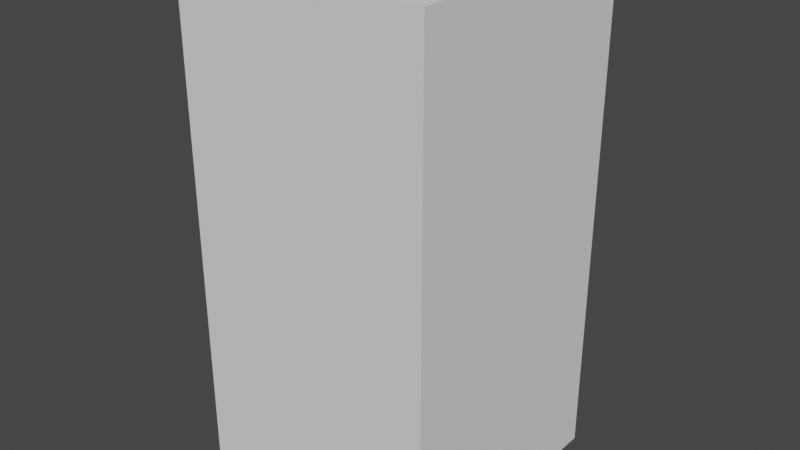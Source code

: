 # Source: tiny_armature.blend  (saved by Blender 2.83.18; exported with 4.5.12 LTS)
import bpy
from mathutils import Matrix  # noqa: F401  (used for matrix-valued properties, if any)

bpy.ops.wm.read_factory_settings(use_empty=True)
scene = bpy.context.scene
scene.name = 'Scene'

# ---- collections
col_collection = bpy.data.collections.new('Collection'); scene.collection.children.link(col_collection)

# ---- world
world_world = bpy.data.worlds.new('World'); scene.world = world_world
world_world.use_nodes = True; world_world.node_tree.nodes.clear()
_N = world_world.node_tree.nodes; _L = world_world.node_tree.links
n0 = _N.new('ShaderNodeOutputWorld'); n0.name = 'World Output'; n0.location = (300, 300)
n1 = _N.new('ShaderNodeBackground'); n1.name = 'Background'; n1.location = (10, 300)
n1.inputs[0].default_value = (0.05088, 0.05088, 0.05088, 1.0)
_L.new(n1.outputs[0], n0.inputs[0])
n0.is_active_output = True
world_world.color = (0.05088, 0.05088, 0.05088)
world_world.use_sun_shadow = False
world_world.sun_shadow_jitter_overblur = 0.0

# ---- meshes
me_cube = bpy.data.meshes.new('Cube')
me_cube.from_pydata([(-1.0, -1.0, -1.0), (-1.0, -1.0, 2.993), (-1.0, 1.0, -1.0), (-1.0, 1.0, 2.993), (1.0, -1.0, -1.0), (1.0, -1.0, 2.993), (1.0, 1.0, -1.0), (1.0, 1.0, 2.993)], [], [(0, 1, 3, 2), (2, 3, 7, 6), (6, 7, 5, 4), (4, 5, 1, 0), (2, 6, 4, 0), (7, 3, 1, 5)])
_uv = me_cube.uv_layers.new(name='UVMap')
_uv.uv.foreach_set('vector', [0.375, 0.0, 0.625, 0.0, 0.625, 0.25, 0.375, 0.25, 0.375, 0.25, 0.625, 0.25, 0.625, 0.5, 0.375, 0.5, 0.375, 0.5, 0.625, 0.5, 0.625, 0.75, 0.375, 0.75, 0.375, 0.75, 0.625, 0.75, 0.625, 1.0, 0.375, 1.0, 0.125, 0.5, 0.375, 0.5, 0.375, 0.75, 0.125, 0.75, 0.625, 0.5, 0.875, 0.5, 0.875, 0.75, 0.625, 0.75])
me_cube.use_remesh_fix_poles = True
me_cube.use_remesh_preserve_attributes = False
me_cube.use_mirror_vertex_groups = False
me_cube.update()
arm_armature = bpy.data.armatures.new('Armature')  # bones are not reproduced

# ---- objects
ob_armature = bpy.data.objects.new('Armature', arm_armature)
ob_cube = bpy.data.objects.new('Cube', me_cube)

# ---- transforms, parenting, visibility, modifiers, constraints
ob_armature.location = (0.0, 0.0, 0.0)
ob_armature.lineart.crease_threshold = 0.0
ob_cube.parent = ob_armature
ob_cube.location = (0.0, 0.0, 1.0)
ob_cube.lineart.crease_threshold = 0.0
_vg = ob_cube.vertex_groups.new(name='Bone')
for _i, _w in zip([0, 1, 2, 3, 4, 5, 6, 7], [0.9476, 0.06855, 0.9422, 0.06898, 0.9422, 0.06898, 0.9476, 0.06855]): _vg.add([_i], _w, 'REPLACE')
_vg = ob_cube.vertex_groups.new(name='Bone.002')
_vg = ob_cube.vertex_groups.new(name='Bone.003')
for _i, _w in zip([0, 1, 2, 3, 4, 5, 6, 7], [0.05244, 0.9315, 0.05783, 0.931, 0.05783, 0.931, 0.05244, 0.9315]): _vg.add([_i], _w, 'REPLACE')
_m = ob_cube.modifiers.new('Armature', 'ARMATURE')
_m.object = ob_armature

# ---- collection membership
col_collection.objects.link(ob_armature)
col_collection.objects.link(ob_cube)

# ---- scene / render settings (as saved in the file)
scene.frame_start = 1; scene.frame_end = 250; scene.frame_set(0)
scene.render.engine = 'BLENDER_EEVEE_NEXT'
scene.cycles.use_denoising = False
scene.cycles.samples = 128
scene.cycles.sampling_pattern = 'TABULATED_SOBOL'
scene.cycles.use_adaptive_sampling = False
scene.cycles.use_light_tree = False
scene.view_settings.view_transform = 'Filmic'
bpy.context.view_layer.update()

# ---- added for rendering (the .blend has no active camera and no usable light): camera, sun
cam_auto = bpy.data.cameras.new('AutoCamera')
cam_auto.lens = 50.0
cam_auto.sensor_width = 36.0
cam_auto.clip_end = 1000.0
ob_auto_camera = bpy.data.objects.new('AutoCamera', cam_auto)
scene.collection.objects.link(ob_auto_camera)
ob_auto_camera.location = (4.52747, -5.43297, 5.61855)
ob_auto_camera.rotation_euler = (1.09748, -7.21219e-08, 0.694738)
scene.camera = ob_auto_camera
light_auto_sun = bpy.data.lights.new('AutoSun', 'SUN')
light_auto_sun.energy = 3.0
light_auto_sun.angle = 0.0523599
ob_auto_sun = bpy.data.objects.new('AutoSun', light_auto_sun)
scene.collection.objects.link(ob_auto_sun)
ob_auto_sun.rotation_euler = (0.872665, 0.174533, 0.523599)
bpy.context.view_layer.update()
